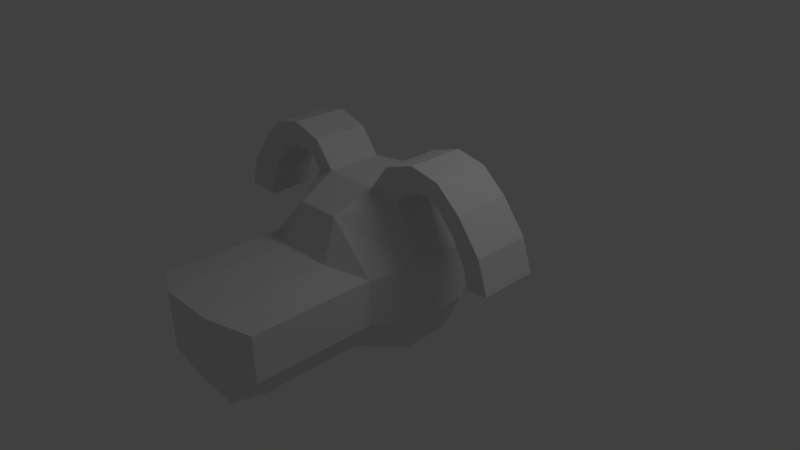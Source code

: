 # Source: grommet.blend  (saved by Blender 2.58.0; exported with 4.5.12 LTS)
import bpy
from mathutils import Matrix  # noqa: F401  (used for matrix-valued properties, if any)

bpy.ops.wm.read_factory_settings(use_empty=True)
scene = bpy.context.scene
scene.name = 'Scene'

# ---- collections
col_collection_1 = bpy.data.collections.new('Collection 1'); scene.collection.children.link(col_collection_1)

# ---- materials (node trees are filled in below, after node groups)
mat_material = bpy.data.materials.new('Material')
mat_material.alpha_threshold = 0.0
mat_material.use_transparent_shadow = False
mat_material.roughness = 0.5
mat_material.line_color = (0.0, 0.0, 0.0, 1.0)

# ---- material node trees

# ---- world
world_world = bpy.data.worlds.new('World'); scene.world = world_world
world_world.color = (0.05088, 0.05088, 0.05088)
world_world.use_sun_shadow = False
world_world.sun_shadow_jitter_overblur = 0.0
world_world.cycles.sampling_method = 'MANUAL'
world_world.cycles.sample_map_resolution = 256

# ---- cameras
cam_camera = bpy.data.cameras.new('Camera')
cam_camera.clip_end = 100.0
cam_camera.lens = 35.0
cam_camera.ortho_scale = 7.314
cam_camera.dof.focus_distance = 0.0
cam_camera.dof.aperture_fstop = 128.0

# ---- lights
light_lamp = bpy.data.lights.new('Lamp', 'POINT')
light_lamp.transmission_factor = 0.0
light_lamp.cutoff_distance = 30.0
light_lamp.energy = 100.0
light_lamp.shadow_buffer_clip_start = 1.001
light_lamp.shadow_soft_size = 1.0
light_lamp.shadow_maximum_resolution = 0.006
light_lamp.use_absolute_resolution = True
light_lamp.cycles.use_multiple_importance_sampling = False

# ---- meshes
me_cube = bpy.data.meshes.new('Cube')
me_cube.from_pydata([(0.7487, 0.7487, -0.7487), (0.7487, -0.7487, -0.7487), (0.7487, 0.7487, 0.7487), (0.7487, -0.7487, 0.7487), (1.0, 0.3333, -1.0), (1.0, -0.3333, -1.0), (0.3333, 1.0, -1.0), (1.0, 1.0, -0.3333), (1.0, 1.0, 0.3333), (0.3333, -1.0, -1.0), (1.0, -1.0, -0.3333), (1.0, -1.0, 0.3333), (0.7896, 0.3355, 1.114), (0.7896, -0.3312, 1.114), (0.3333, 1.0, 1.0), (0.3333, -1.0, 1.0), (0.4177, 0.4177, -1.253), (0.4177, -0.4177, -1.253), (0.4177, 0.4177, 1.253), (0.4177, -0.4177, 1.253), (1.253, 0.4177, -0.4177), (1.253, 0.4177, 0.4177), (1.253, -0.4177, -0.4177), (1.253, -0.4177, 0.4177), (0.4177, -1.253, 0.4177), (0.4177, 1.253, 0.4177), (0.4177, 1.253, -0.4177), (0.4177, -1.253, 0.4177), (1.0, -1.0, 0.3333), (1.0, -1.0, -0.3333), (0.7487, -0.7487, -0.7487), (0.3333, -1.0, -1.0), (0.7487, -0.7487, -0.7487), (0.3333, -1.0, -1.0), (1.0, -1.0, -0.3333), (1.0, -1.0, 0.3333), (0.4177, -1.253, 0.4177), (0.4177, -1.253, 0.4177), (1.0, -1.0, 0.3333), (1.0, -1.0, -0.3333), (0.7487, -0.7487, -0.7487), (0.3333, -1.0, -1.0), (0.3333, -1.0, -1.0), (0.7487, -0.7487, -0.7487), (1.0, -1.0, -0.3333), (1.0, -1.0, 0.3333), (0.4177, -1.253, 0.4177), (0.4177, -1.253, 0.4177), (1.0, -1.0, 0.3333), (1.0, -1.0, -0.3333), (0.7487, -0.7487, -0.7487), (0.3333, -1.0, -1.0), (0.7487, -0.7487, -0.7487), (0.3333, -1.0, -1.0), (1.0, -1.0, -0.3333), (1.0, -1.0, 0.3333), (0.4177, -1.253, 0.4177), (0.4177, -1.253, 0.4177), (1.0, -1.0, 0.3333), (1.0, -1.0, -0.3333), (0.7487, -0.7487, -0.7487), (0.3333, -1.0, -1.0), (0.7487, -0.7487, -0.7487), (0.3333, -1.0, -1.0), (1.0, -1.0, -0.3333), (1.0, -1.0, 0.3333), (0.4177, -1.253, 0.4177), (0.4177, -1.253, 0.4177), (1.0, -1.0, 0.3333), (1.0, -1.0, -0.3333), (0.7487, -0.7487, -0.7487), (0.3333, -1.0, -1.0), (0.7487, -2.518, -0.7487), (0.3333, -2.769, -1.0), (1.0, -2.769, -0.3333), (1.0, -2.769, 0.3333), (0.4177, -3.022, 0.4177), (0.4177, -3.022, -0.4177), (0.7487, -1.928, -0.7487), (0.7487, -1.338, -0.7487), (0.3333, -2.179, -1.0), (0.3333, -1.59, -1.0), (1.0, -2.179, -0.3333), (1.0, -1.59, -0.3333), (1.0, -2.179, 0.3333), (1.0, -1.59, 0.3333), (0.4177, -2.432, 0.4177), (0.4177, -1.843, 0.4177), (1.49e-07, 1.0, -1.0), (-2.98e-08, -1.0, -1.0), (1.788e-07, 1.0, 1.0), (-5.96e-07, -1.0, 1.0), (2.98e-08, -0.4177, -1.253), (8.941e-08, 0.4177, -1.253), (2.98e-08, 0.4177, 1.253), (-3.874e-07, -0.4177, 1.253), (-5.066e-07, -1.253, 0.4177), (2.086e-07, 1.253, -0.4177), (2.086e-07, 1.253, 0.4177), (-5.066e-07, -1.253, 0.4177), (-2.98e-08, -1.0, -1.0), (-2.98e-08, -1.0, -1.0), (-5.066e-07, -1.253, 0.4177), (-5.066e-07, -1.253, 0.4177), (-2.98e-08, -1.0, -1.0), (-2.98e-08, -1.0, -1.0), (-5.066e-07, -1.253, 0.4177), (-5.066e-07, -1.253, 0.4177), (-2.98e-08, -1.0, -1.0), (-2.98e-08, -1.0, -1.0), (-5.066e-07, -1.253, 0.4177), (-5.066e-07, -1.253, 0.4177), (-2.98e-08, -1.0, -1.0), (-2.98e-08, -1.0, -1.0), (-5.066e-07, -1.253, 0.4177), (-5.066e-07, -1.253, 0.4177), (-2.98e-08, -1.0, -1.0), (-2.98e-08, -2.769, -1.0), (-5.066e-07, -3.022, 0.4177), (-2.682e-07, -3.022, -0.4177), (-2.98e-08, -1.59, -1.0), (-2.98e-08, -2.179, -1.0), (-5.066e-07, -1.843, 0.4177), (-5.066e-07, -2.432, 0.4177), (0.9813, -0.3312, 1.338), (0.7097, -0.4177, 1.627), (0.7097, 0.4177, 1.627), (0.9813, 0.3355, 1.338), (1.28, -0.3312, 1.394), (1.28, 0.3355, 1.394), (1.17, 0.4177, 1.775), (1.17, -0.4177, 1.775), (1.542, -0.3312, 1.288), (1.601, -0.4177, 1.681), (1.601, 0.4177, 1.681), (1.542, 0.3355, 1.288), (1.788, 0.3355, 1.012), (1.788, -0.3312, 1.012), (1.952, 0.4177, 1.373), (1.952, -0.4177, 1.373), (1.978, -0.3312, 0.671), (2.287, -0.4177, 0.9202), (2.287, 0.4177, 0.9202), (1.978, 0.3355, 0.671), (2.049, -0.3312, 0.3638), (2.049, 0.3355, 0.3638), (2.433, 0.4177, 0.4642), (2.433, -0.4177, 0.4642)], [], [(5, 1, 9, 17), (4, 5, 17, 16), (0, 4, 16, 6), (2, 14, 18, 12), (13, 19, 15, 3), (8, 2, 12, 21), (7, 8, 21, 20), (0, 7, 20, 4), (21, 12, 13, 23), (20, 21, 23, 22), (4, 20, 22, 5), (23, 13, 3, 11), (22, 23, 11, 10), (5, 22, 10, 1), (11, 3, 15, 24), (7, 0, 6, 26), (8, 7, 26, 25), (2, 8, 25, 14), (11, 24, 27, 28), (10, 11, 28, 29), (1, 10, 29, 30), (9, 1, 30, 31), (31, 30, 32, 33), (30, 29, 34, 32), (29, 28, 35, 34), (28, 27, 36, 35), (35, 36, 37, 38), (34, 35, 38, 39), (32, 34, 39, 40), (33, 32, 40, 41), (41, 40, 43, 42), (40, 39, 44, 43), (39, 38, 45, 44), (38, 37, 46, 45), (45, 46, 47, 48), (44, 45, 48, 49), (43, 44, 49, 50), (42, 43, 50, 51), (51, 50, 52, 53), (50, 49, 54, 52), (49, 48, 55, 54), (48, 47, 56, 55), (55, 56, 57, 58), (54, 55, 58, 59), (52, 54, 59, 60), (53, 52, 60, 61), (61, 60, 62, 63), (60, 59, 64, 62), (59, 58, 65, 64), (58, 57, 66, 65), (65, 66, 67, 68), (64, 65, 68, 69), (62, 64, 69, 70), (63, 62, 70, 71), (74, 75, 76, 77), (72, 74, 77, 73), (70, 79, 81, 71), (79, 78, 80, 81), (78, 72, 73, 80), (69, 83, 79, 70), (83, 82, 78, 79), (82, 74, 72, 78), (68, 85, 83, 69), (85, 84, 82, 83), (84, 75, 74, 82), (67, 87, 85, 68), (87, 86, 84, 85), (86, 76, 75, 84), (9, 89, 92, 17), (17, 92, 93, 16), (16, 93, 88, 6), (14, 90, 94, 18), (18, 94, 95, 19), (19, 95, 91, 15), (15, 91, 96, 24), (6, 88, 97, 26), (26, 97, 98, 25), (25, 98, 90, 14), (24, 96, 99, 27), (89, 9, 31, 100), (100, 31, 33, 101), (27, 99, 102, 36), (36, 102, 103, 37), (101, 33, 41, 104), (104, 41, 42, 105), (37, 103, 106, 46), (46, 106, 107, 47), (105, 42, 51, 108), (108, 51, 53, 109), (47, 107, 110, 56), (56, 110, 111, 57), (109, 53, 61, 112), (112, 61, 63, 113), (57, 111, 114, 66), (66, 114, 115, 67), (113, 63, 71, 116), (76, 118, 119, 77), (77, 119, 117, 73), (81, 120, 116, 71), (80, 121, 120, 81), (73, 117, 121, 80), (122, 87, 67, 115), (123, 86, 87, 122), (118, 76, 86, 123), (19, 13, 124, 125), (18, 19, 125, 126), (12, 18, 126, 127), (13, 12, 127, 124), (124, 127, 129, 128), (127, 126, 130, 129), (126, 125, 131, 130), (125, 124, 128, 131), (131, 128, 132, 133), (130, 131, 133, 134), (129, 130, 134, 135), (128, 129, 135, 132), (132, 135, 136, 137), (135, 134, 138, 136), (134, 133, 139, 138), (133, 132, 137, 139), (139, 137, 140, 141), (138, 139, 141, 142), (136, 138, 142, 143), (137, 136, 143, 140), (140, 143, 145, 144), (143, 142, 146, 145), (142, 141, 147, 146), (141, 140, 144, 147), (145, 146, 147, 144)])
me_cube.materials.append(mat_material)
me_cube.use_remesh_preserve_volume = False
me_cube.use_remesh_preserve_attributes = False
me_cube.use_mirror_vertex_groups = False
me_cube.update()

# ---- objects
ob_cube = bpy.data.objects.new('Cube', me_cube)
ob_lamp = bpy.data.objects.new('Lamp', light_lamp)
ob_camera = bpy.data.objects.new('Camera', cam_camera)

# ---- transforms, parenting, visibility, modifiers, constraints
ob_cube.location = (0.0, 0.0, 0.0)
ob_cube.lock_rotations_4d = False
ob_cube.empty_display_type = 'ARROWS'
ob_cube.lineart.crease_threshold = 0.0
_m = ob_cube.modifiers.new('Mirror', 'MIRROR')
_m.use_clip = True
ob_lamp.location = (4.076, 1.005, 5.904)
ob_lamp.rotation_euler = (0.6503, 0.05522, 1.866)
ob_lamp.lock_rotations_4d = False
ob_lamp.empty_display_type = 'ARROWS'
ob_lamp.color = (0.0, 0.0, 0.0, 0.0)
ob_lamp.lineart.crease_threshold = 0.0
ob_camera.location = (7.481, -6.508, 5.344)
ob_camera.rotation_euler = (1.109, 0.01082, 0.8149)
ob_camera.lock_rotations_4d = False
ob_camera.empty_display_type = 'ARROWS'
ob_camera.color = (0.0, 0.0, 0.0, 0.0)
ob_camera.display_type = 'WIRE'
ob_camera.lineart.crease_threshold = 0.0

# ---- collection membership
col_collection_1.objects.link(ob_cube)
col_collection_1.objects.link(ob_lamp)
col_collection_1.objects.link(ob_camera)

# ---- scene / render settings (as saved in the file)
scene.camera = ob_camera
scene.frame_start = 1; scene.frame_end = 250; scene.frame_set(0)
scene.render.engine = 'BLENDER_EEVEE_NEXT'
scene.render.image_settings.color_mode = 'RGB'
scene.render.image_settings.compression = 90
scene.render.resolution_percentage = 50
scene.render.dither_intensity = 0.0
scene.render.bake_margin = 2
scene.render.bake_bias = 0.0
scene.cycles.use_denoising = False
scene.cycles.samples = 10
scene.cycles.sampling_pattern = 'TABULATED_SOBOL'
scene.cycles.light_sampling_threshold = 0.0
scene.cycles.use_adaptive_sampling = False
scene.cycles.use_light_tree = False
scene.cycles.blur_glossy = 0.0
scene.cycles.volume_bounces = 1
scene.cycles.pixel_filter_type = 'GAUSSIAN'
scene.cycles.sample_clamp_indirect = 0.0
scene.view_settings.view_transform = 'Standard'
bpy.context.view_layer.update()
